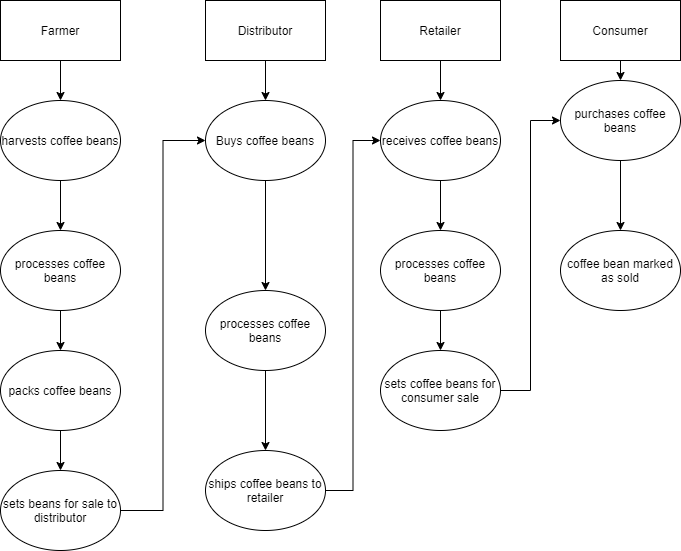

The diagram above was exported from draw.io. Its source (the exported page's mxGraphModel, read from the mxfile embedded in the PNG):
<mxGraphModel dx="1662" dy="762" grid="1" gridSize="10" guides="1" tooltips="1" connect="1" arrows="1" fold="1" page="1" pageScale="1" pageWidth="850" pageHeight="1100" math="0" shadow="0">
  <root>
    <mxCell id="0" />
    <mxCell id="1" parent="0" />
    <mxCell id="d_VDv3508lrkPxthQZBl-2" style="edgeStyle=orthogonalEdgeStyle;rounded=0;orthogonalLoop=1;jettySize=auto;html=1;" parent="1" source="d_VDv3508lrkPxthQZBl-1" target="d_VDv3508lrkPxthQZBl-7" edge="1">
      <mxGeometry relative="1" as="geometry">
        <mxPoint x="90" y="230" as="targetPoint" />
      </mxGeometry>
    </mxCell>
    <mxCell id="d_VDv3508lrkPxthQZBl-1" value="Farmer" style="rounded=0;whiteSpace=wrap;html=1;" parent="1" vertex="1">
      <mxGeometry x="30" y="130" width="120" height="60" as="geometry" />
    </mxCell>
    <mxCell id="d_VDv3508lrkPxthQZBl-8" style="edgeStyle=orthogonalEdgeStyle;rounded=0;orthogonalLoop=1;jettySize=auto;html=1;exitX=0.5;exitY=1;exitDx=0;exitDy=0;" parent="1" source="d_VDv3508lrkPxthQZBl-7" target="d_VDv3508lrkPxthQZBl-9" edge="1">
      <mxGeometry relative="1" as="geometry">
        <mxPoint x="90" y="360" as="targetPoint" />
      </mxGeometry>
    </mxCell>
    <mxCell id="d_VDv3508lrkPxthQZBl-7" value="harvests coffee beans" style="ellipse;whiteSpace=wrap;html=1;" parent="1" vertex="1">
      <mxGeometry x="30" y="230" width="120" height="80" as="geometry" />
    </mxCell>
    <mxCell id="d_VDv3508lrkPxthQZBl-12" style="edgeStyle=orthogonalEdgeStyle;rounded=0;orthogonalLoop=1;jettySize=auto;html=1;exitX=0.5;exitY=1;exitDx=0;exitDy=0;" parent="1" source="d_VDv3508lrkPxthQZBl-9" target="d_VDv3508lrkPxthQZBl-13" edge="1">
      <mxGeometry relative="1" as="geometry">
        <mxPoint x="90" y="480" as="targetPoint" />
      </mxGeometry>
    </mxCell>
    <mxCell id="d_VDv3508lrkPxthQZBl-9" value="processes coffee beans" style="ellipse;whiteSpace=wrap;html=1;" parent="1" vertex="1">
      <mxGeometry x="30" y="360" width="120" height="80" as="geometry" />
    </mxCell>
    <mxCell id="d_VDv3508lrkPxthQZBl-14" style="edgeStyle=orthogonalEdgeStyle;rounded=0;orthogonalLoop=1;jettySize=auto;html=1;exitX=0.5;exitY=1;exitDx=0;exitDy=0;" parent="1" source="d_VDv3508lrkPxthQZBl-13" target="d_VDv3508lrkPxthQZBl-15" edge="1">
      <mxGeometry relative="1" as="geometry">
        <mxPoint x="90" y="600" as="targetPoint" />
      </mxGeometry>
    </mxCell>
    <mxCell id="d_VDv3508lrkPxthQZBl-13" value="packs coffee beans" style="ellipse;whiteSpace=wrap;html=1;" parent="1" vertex="1">
      <mxGeometry x="30" y="480" width="120" height="80" as="geometry" />
    </mxCell>
    <mxCell id="d_VDv3508lrkPxthQZBl-22" style="edgeStyle=orthogonalEdgeStyle;rounded=0;orthogonalLoop=1;jettySize=auto;html=1;entryX=0;entryY=0.5;entryDx=0;entryDy=0;" parent="1" source="d_VDv3508lrkPxthQZBl-15" target="d_VDv3508lrkPxthQZBl-21" edge="1">
      <mxGeometry relative="1" as="geometry" />
    </mxCell>
    <mxCell id="d_VDv3508lrkPxthQZBl-15" value="sets beans for sale to distributor" style="ellipse;whiteSpace=wrap;html=1;" parent="1" vertex="1">
      <mxGeometry x="30" y="600" width="120" height="80" as="geometry" />
    </mxCell>
    <mxCell id="d_VDv3508lrkPxthQZBl-20" style="edgeStyle=orthogonalEdgeStyle;rounded=0;orthogonalLoop=1;jettySize=auto;html=1;exitX=0.5;exitY=1;exitDx=0;exitDy=0;" parent="1" source="d_VDv3508lrkPxthQZBl-19" target="d_VDv3508lrkPxthQZBl-21" edge="1">
      <mxGeometry relative="1" as="geometry">
        <mxPoint x="295" y="230" as="targetPoint" />
      </mxGeometry>
    </mxCell>
    <mxCell id="d_VDv3508lrkPxthQZBl-19" value="Distributor" style="rounded=0;whiteSpace=wrap;html=1;" parent="1" vertex="1">
      <mxGeometry x="235" y="130" width="120" height="60" as="geometry" />
    </mxCell>
    <mxCell id="d_VDv3508lrkPxthQZBl-26" value="" style="edgeStyle=orthogonalEdgeStyle;rounded=0;orthogonalLoop=1;jettySize=auto;html=1;" parent="1" source="d_VDv3508lrkPxthQZBl-21" target="d_VDv3508lrkPxthQZBl-25" edge="1">
      <mxGeometry relative="1" as="geometry" />
    </mxCell>
    <mxCell id="d_VDv3508lrkPxthQZBl-21" value="Buys coffee beans" style="ellipse;whiteSpace=wrap;html=1;" parent="1" vertex="1">
      <mxGeometry x="235" y="230" width="120" height="80" as="geometry" />
    </mxCell>
    <mxCell id="d_VDv3508lrkPxthQZBl-38" style="edgeStyle=orthogonalEdgeStyle;rounded=0;orthogonalLoop=1;jettySize=auto;html=1;exitX=0.5;exitY=1;exitDx=0;exitDy=0;entryX=0.5;entryY=0;entryDx=0;entryDy=0;" parent="1" source="d_VDv3508lrkPxthQZBl-23" target="d_VDv3508lrkPxthQZBl-34" edge="1">
      <mxGeometry relative="1" as="geometry" />
    </mxCell>
    <mxCell id="d_VDv3508lrkPxthQZBl-23" value="Retailer" style="rounded=0;whiteSpace=wrap;html=1;" parent="1" vertex="1">
      <mxGeometry x="410" y="130" width="120" height="60" as="geometry" />
    </mxCell>
    <mxCell id="d_VDv3508lrkPxthQZBl-43" style="edgeStyle=orthogonalEdgeStyle;rounded=0;orthogonalLoop=1;jettySize=auto;html=1;exitX=0.5;exitY=1;exitDx=0;exitDy=0;entryX=0.5;entryY=0;entryDx=0;entryDy=0;" parent="1" source="d_VDv3508lrkPxthQZBl-24" target="d_VDv3508lrkPxthQZBl-41" edge="1">
      <mxGeometry relative="1" as="geometry" />
    </mxCell>
    <mxCell id="d_VDv3508lrkPxthQZBl-24" value="Consumer" style="rounded=0;whiteSpace=wrap;html=1;" parent="1" vertex="1">
      <mxGeometry x="590" y="130" width="120" height="60" as="geometry" />
    </mxCell>
    <mxCell id="d_VDv3508lrkPxthQZBl-25" value="processes coffee beans" style="ellipse;whiteSpace=wrap;html=1;" parent="1" vertex="1">
      <mxGeometry x="235" y="420" width="120" height="80" as="geometry" />
    </mxCell>
    <mxCell id="d_VDv3508lrkPxthQZBl-33" value="" style="edgeStyle=orthogonalEdgeStyle;rounded=0;orthogonalLoop=1;jettySize=auto;html=1;exitX=0.5;exitY=1;exitDx=0;exitDy=0;" parent="1" source="d_VDv3508lrkPxthQZBl-25" target="d_VDv3508lrkPxthQZBl-32" edge="1">
      <mxGeometry relative="1" as="geometry">
        <mxPoint x="295" y="560" as="sourcePoint" />
      </mxGeometry>
    </mxCell>
    <mxCell id="d_VDv3508lrkPxthQZBl-35" value="" style="edgeStyle=orthogonalEdgeStyle;rounded=0;orthogonalLoop=1;jettySize=auto;html=1;entryX=0;entryY=0.5;entryDx=0;entryDy=0;" parent="1" source="d_VDv3508lrkPxthQZBl-32" target="d_VDv3508lrkPxthQZBl-34" edge="1">
      <mxGeometry relative="1" as="geometry" />
    </mxCell>
    <mxCell id="d_VDv3508lrkPxthQZBl-32" value="ships coffee beans to retailer" style="ellipse;whiteSpace=wrap;html=1;" parent="1" vertex="1">
      <mxGeometry x="235" y="580" width="120" height="80" as="geometry" />
    </mxCell>
    <mxCell id="d_VDv3508lrkPxthQZBl-37" value="" style="edgeStyle=orthogonalEdgeStyle;rounded=0;orthogonalLoop=1;jettySize=auto;html=1;" parent="1" source="d_VDv3508lrkPxthQZBl-34" target="d_VDv3508lrkPxthQZBl-36" edge="1">
      <mxGeometry relative="1" as="geometry" />
    </mxCell>
    <mxCell id="d_VDv3508lrkPxthQZBl-34" value="receives coffee beans" style="ellipse;whiteSpace=wrap;html=1;" parent="1" vertex="1">
      <mxGeometry x="410" y="230" width="120" height="80" as="geometry" />
    </mxCell>
    <mxCell id="d_VDv3508lrkPxthQZBl-40" value="" style="edgeStyle=orthogonalEdgeStyle;rounded=0;orthogonalLoop=1;jettySize=auto;html=1;" parent="1" source="d_VDv3508lrkPxthQZBl-36" target="d_VDv3508lrkPxthQZBl-39" edge="1">
      <mxGeometry relative="1" as="geometry" />
    </mxCell>
    <mxCell id="d_VDv3508lrkPxthQZBl-36" value="processes coffee beans" style="ellipse;whiteSpace=wrap;html=1;" parent="1" vertex="1">
      <mxGeometry x="410" y="360" width="120" height="80" as="geometry" />
    </mxCell>
    <mxCell id="d_VDv3508lrkPxthQZBl-42" value="" style="edgeStyle=orthogonalEdgeStyle;rounded=0;orthogonalLoop=1;jettySize=auto;html=1;entryX=0;entryY=0.5;entryDx=0;entryDy=0;" parent="1" source="d_VDv3508lrkPxthQZBl-39" target="d_VDv3508lrkPxthQZBl-41" edge="1">
      <mxGeometry relative="1" as="geometry" />
    </mxCell>
    <mxCell id="d_VDv3508lrkPxthQZBl-39" value="sets coffee beans for consumer sale" style="ellipse;whiteSpace=wrap;html=1;" parent="1" vertex="1">
      <mxGeometry x="410" y="480" width="120" height="80" as="geometry" />
    </mxCell>
    <mxCell id="d_VDv3508lrkPxthQZBl-46" value="" style="edgeStyle=orthogonalEdgeStyle;rounded=0;orthogonalLoop=1;jettySize=auto;html=1;" parent="1" source="d_VDv3508lrkPxthQZBl-41" target="d_VDv3508lrkPxthQZBl-45" edge="1">
      <mxGeometry relative="1" as="geometry" />
    </mxCell>
    <mxCell id="d_VDv3508lrkPxthQZBl-41" value="purchases coffee beans" style="ellipse;whiteSpace=wrap;html=1;" parent="1" vertex="1">
      <mxGeometry x="590" y="210" width="120" height="80" as="geometry" />
    </mxCell>
    <mxCell id="d_VDv3508lrkPxthQZBl-45" value="coffee bean marked as sold" style="ellipse;whiteSpace=wrap;html=1;" parent="1" vertex="1">
      <mxGeometry x="590" y="360" width="120" height="80" as="geometry" />
    </mxCell>
  </root>
</mxGraphModel>